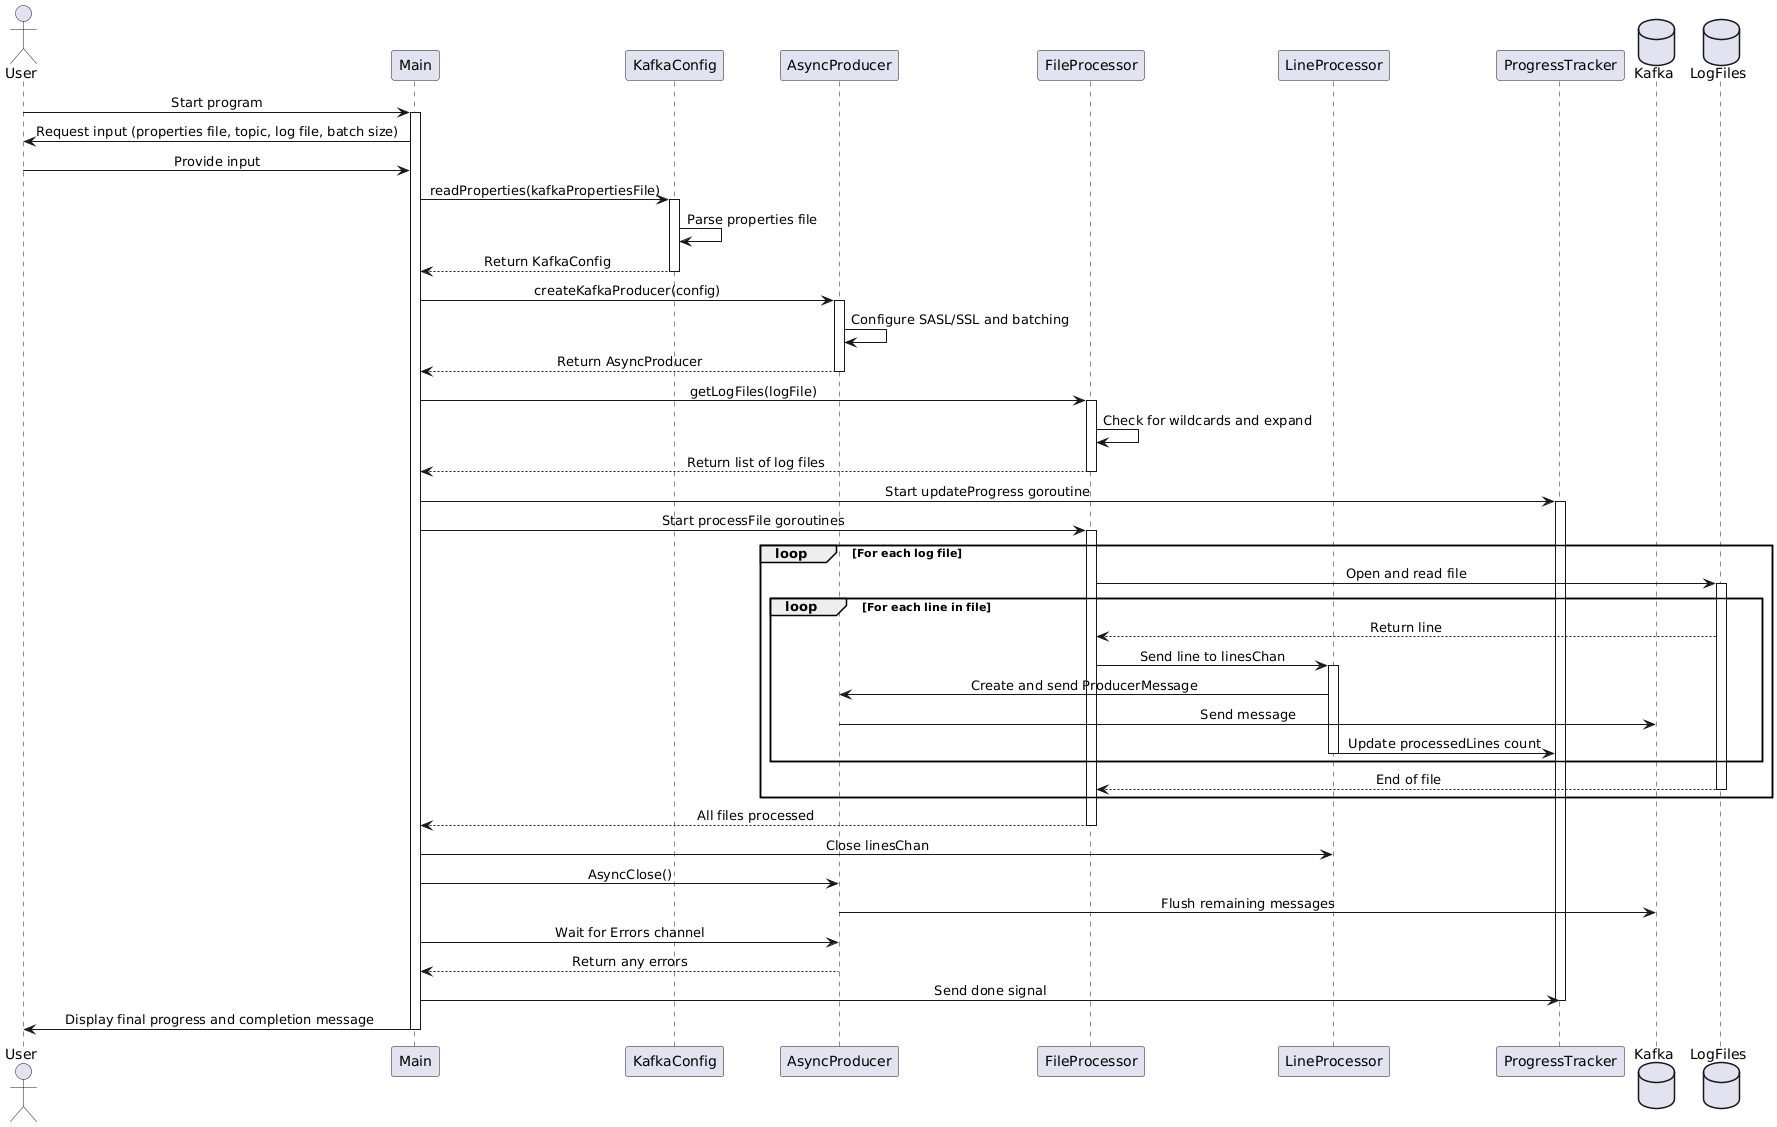

The diagram above was rendered by PlantUML. Its source (embedded in the PNG):
@startuml
skinparam sequenceMessageAlign center

actor User
participant "Main" as Main
participant "KafkaConfig" as Config
participant "AsyncProducer" as Producer
participant "FileProcessor" as FileProc
participant "LineProcessor" as LineProc
participant "ProgressTracker" as Progress
database "Kafka" as Kafka
database "LogFiles" as LogFiles

User -> Main : Start program
activate Main

Main -> User : Request input (properties file, topic, log file, batch size)
User -> Main : Provide input

Main -> Config : readProperties(kafkaPropertiesFile)
activate Config
Config -> Config : Parse properties file
Config --> Main : Return KafkaConfig
deactivate Config

Main -> Producer : createKafkaProducer(config)
activate Producer
Producer -> Producer : Configure SASL/SSL and batching
Producer --> Main : Return AsyncProducer
deactivate Producer

Main -> FileProc : getLogFiles(logFile)
activate FileProc
FileProc -> FileProc : Check for wildcards and expand
FileProc --> Main : Return list of log files
deactivate FileProc

Main -> Progress : Start updateProgress goroutine
activate Progress

Main -> FileProc : Start processFile goroutines
activate FileProc

loop For each log file
    FileProc -> LogFiles : Open and read file
    activate LogFiles
    loop For each line in file
        LogFiles --> FileProc : Return line
        FileProc -> LineProc : Send line to linesChan
        activate LineProc
        LineProc -> Producer : Create and send ProducerMessage
        Producer -> Kafka : Send message
        LineProc -> Progress : Update processedLines count
        deactivate LineProc
    end
    LogFiles --> FileProc : End of file
    deactivate LogFiles
end

FileProc --> Main : All files processed
deactivate FileProc

Main -> LineProc : Close linesChan
deactivate LineProc

Main -> Producer : AsyncClose()
Producer -> Kafka : Flush remaining messages

Main -> Producer : Wait for Errors channel
Producer --> Main : Return any errors

Main -> Progress : Send done signal
deactivate Progress

Main -> User : Display final progress and completion message
deactivate Main
@enduml